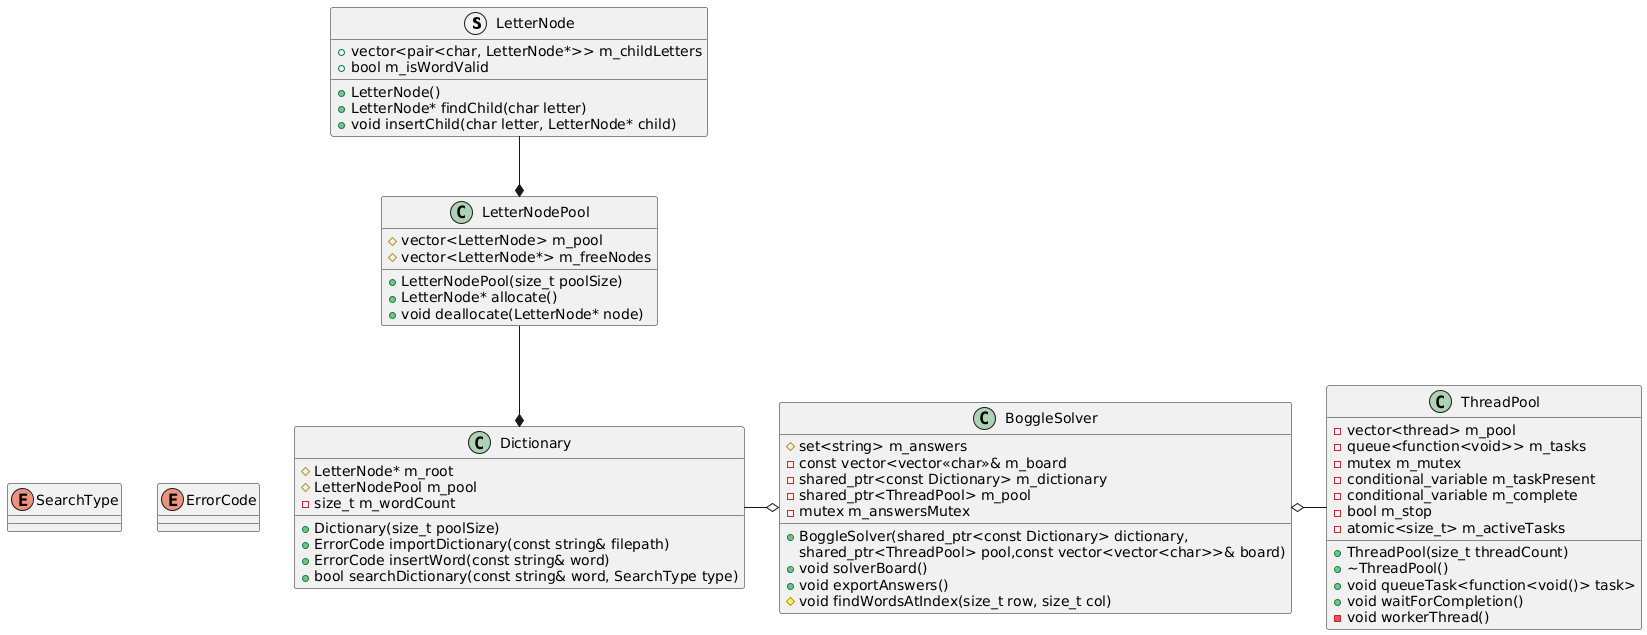

The diagram above was rendered by PlantUML. Its source (embedded in the PNG):
@startuml
struct LetterNode {
+LetterNode()
+LetterNode* findChild(char letter)
+void insertChild(char letter, LetterNode* child)
+vector<pair<char, LetterNode*>> m_childLetters
+bool m_isWordValid
}


class LetterNodePool {
+LetterNodePool(size_t poolSize)
+LetterNode* allocate()
+void deallocate(LetterNode* node)
#vector<LetterNode> m_pool
#vector<LetterNode*> m_freeNodes
}


class ThreadPool {
+ThreadPool(size_t threadCount)
+\~ThreadPool()
+void queueTask<function<void()> task>
+void waitForCompletion()
-vector<thread> m_pool
-queue<function<void>> m_tasks
-mutex m_mutex
-conditional_variable m_taskPresent
-conditional_variable m_complete
-bool m_stop
-atomic<size_t> m_activeTasks
-void workerThread()
}


enum ErrorCode{
}

enum SearchType{
}

class Dictionary{
+Dictionary(size_t poolSize)
+ErrorCode importDictionary(const string& filepath)
+ErrorCode insertWord(const string& word)
+bool searchDictionary(const string& word, SearchType type)
#LetterNode* m_root
#LetterNodePool m_pool
-size_t m_wordCount
}

LetterNodePool *-u- LetterNode
Dictionary *-u- LetterNodePool

class BoggleSolver {
+BoggleSolver(shared_ptr<const Dictionary> dictionary,
shared_ptr<ThreadPool> pool,const vector<vector<char>>& board)
+void solverBoard()
+void exportAnswers()
#set<string> m_answers
#void findWordsAtIndex(size_t row, size_t col)
-const vector<vector<<char>>& m_board
-shared_ptr<const Dictionary> m_dictionary
-shared_ptr<ThreadPool> m_pool
-mutex m_answersMutex
}

Dictionary -r-o BoggleSolver
Dictionary -l[hidden]- ErrorCode
Dictionary -l[hidden]- SearchType

BoggleSolver o-r- ThreadPool
@enduml